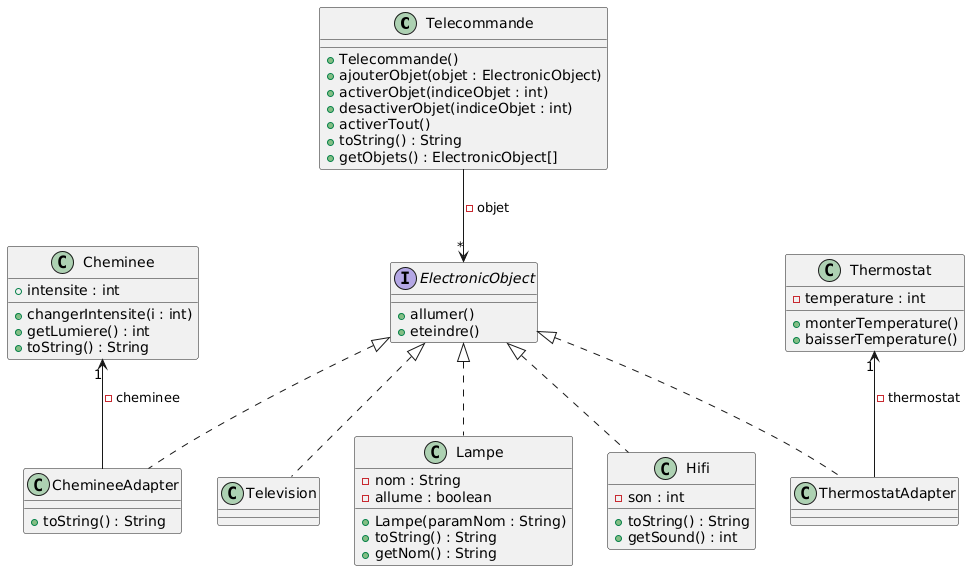

The diagram above was rendered by PlantUML. Its source (embedded in the PNG):
@startuml
class Telecommande {
+ Telecommande()
+ ajouterObjet(objet : ElectronicObject)
+ activerObjet(indiceObjet : int)
+ desactiverObjet(indiceObjet : int)
+ activerTout()
+ toString() : String
+ getObjets() : ElectronicObject[]
}

interface ElectronicObject {
+ allumer()
+ eteindre()
}

class Lampe {
- nom : String
- allume : boolean
+ Lampe(paramNom : String)
+ toString() : String
+ getNom() : String
}

class Hifi {
- son : int
+ toString() : String
+ getSound() : int
}

class Television {}

class Cheminee {
+ intensite : int
+ changerIntensite(i : int)
+ getLumiere() : int
+ toString() : String
}

class ChemineeAdapter {
+ toString() : String
}

class Thermostat {
- temperature : int
+monterTemperature()
+baisserTemperature()
}

class ThermostatAdapter {
}


Telecommande --> "*" ElectronicObject : -objet
ElectronicObject <|.. Lampe
ElectronicObject <|.. Hifi
ElectronicObject <|.. Television
ElectronicObject <|.. ChemineeAdapter
ElectronicObject <|.. ThermostatAdapter
Cheminee "1" <-- ChemineeAdapter : -cheminee
Thermostat "1" <-- ThermostatAdapter : -thermostat
@enduml